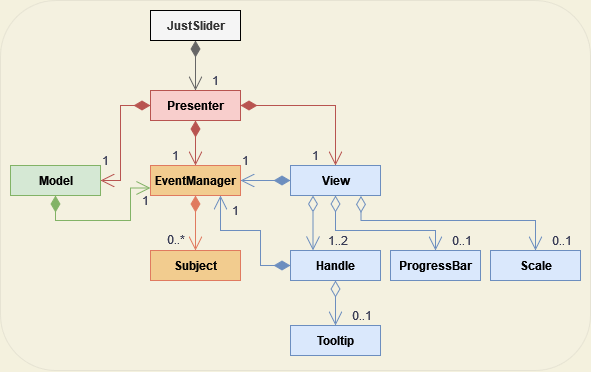

The diagram above was exported from draw.io. Its source (the exported page's mxGraphModel, read from the mxfile embedded in the PNG):
<mxGraphModel dx="790" dy="1633" grid="1" gridSize="10" guides="1" tooltips="1" connect="1" arrows="1" fold="1" page="1" pageScale="1" pageWidth="1920" pageHeight="1200" background="#F4F1DE" math="0" shadow="0">
  <root>
    <mxCell id="0" />
    <mxCell id="1" parent="0" />
    <mxCell id="uLFQmH6nIM7PvVu84BjL-280" value="" style="rounded=1;whiteSpace=wrap;html=1;strokeColor=#666666;fontSize=12;fontColor=#333333;fillColor=#f5f5f5;opacity=10;" parent="1" vertex="1">
      <mxGeometry x="540" y="-300" width="590" height="370" as="geometry" />
    </mxCell>
    <mxCell id="uLFQmH6nIM7PvVu84BjL-164" value="0..1" style="endArrow=open;html=1;endSize=12;startArrow=diamondThin;startSize=14;startFill=0;edgeStyle=orthogonalEdgeStyle;align=left;verticalAlign=bottom;rounded=0;fontSize=12;entryX=0.5;entryY=0;entryDx=0;entryDy=0;exitX=0.5;exitY=1;exitDx=0;exitDy=0;strokeColor=#6c8ebf;fontColor=#393C56;labelBackgroundColor=none;fillColor=#dae8fc;" parent="1" source="gcib-5C_FQjEdc-suqXF-10" target="gcib-5C_FQjEdc-suqXF-28" edge="1">
      <mxGeometry x="1" y="15" relative="1" as="geometry">
        <mxPoint x="918" y="-35" as="sourcePoint" />
        <mxPoint x="1402.9999999999995" y="963.14" as="targetPoint" />
        <Array as="points" />
        <mxPoint as="offset" />
      </mxGeometry>
    </mxCell>
    <mxCell id="uLFQmH6nIM7PvVu84BjL-192" value="0..1" style="endArrow=open;html=1;endSize=12;startArrow=diamondThin;startSize=14;startFill=0;edgeStyle=orthogonalEdgeStyle;align=left;verticalAlign=bottom;rounded=0;fontSize=12;entryX=0.5;entryY=0;entryDx=0;entryDy=0;exitX=0.783;exitY=1.013;exitDx=0;exitDy=0;strokeColor=#6c8ebf;fontColor=#393C56;labelBackgroundColor=none;fillColor=#dae8fc;exitPerimeter=0;" parent="1" source="gcib-5C_FQjEdc-suqXF-8" target="gcib-5C_FQjEdc-suqXF-29" edge="1">
      <mxGeometry x="1" y="15" relative="1" as="geometry">
        <mxPoint x="1515" y="-379.86" as="sourcePoint" />
        <mxPoint x="1735" y="243.13999999999987" as="targetPoint" />
        <mxPoint as="offset" />
        <Array as="points">
          <mxPoint x="900" y="-80" />
          <mxPoint x="1075" y="-80" />
        </Array>
      </mxGeometry>
    </mxCell>
    <mxCell id="uLFQmH6nIM7PvVu84BjL-193" value="1..2" style="endArrow=open;html=1;endSize=12;startArrow=diamondThin;startSize=14;startFill=0;edgeStyle=orthogonalEdgeStyle;align=left;verticalAlign=bottom;rounded=0;fontSize=12;entryX=0.25;entryY=0;entryDx=0;entryDy=0;exitX=0.25;exitY=1;exitDx=0;exitDy=0;strokeColor=#6c8ebf;fontColor=#393C56;labelBackgroundColor=none;fillColor=#dae8fc;" parent="1" source="gcib-5C_FQjEdc-suqXF-8" target="gcib-5C_FQjEdc-suqXF-10" edge="1">
      <mxGeometry x="0.9994" y="-7" relative="1" as="geometry">
        <mxPoint x="1535" y="678" as="sourcePoint" />
        <mxPoint x="1730" y="1190" as="targetPoint" />
        <Array as="points">
          <mxPoint x="853" y="-50" />
        </Array>
        <mxPoint x="14" as="offset" />
      </mxGeometry>
    </mxCell>
    <mxCell id="uLFQmH6nIM7PvVu84BjL-194" value="0..1" style="endArrow=open;html=1;endSize=12;startArrow=diamondThin;startSize=14;startFill=0;edgeStyle=orthogonalEdgeStyle;align=left;verticalAlign=bottom;rounded=0;fontSize=12;exitX=0.5;exitY=1;exitDx=0;exitDy=0;entryX=0.5;entryY=0;entryDx=0;entryDy=0;strokeColor=#6c8ebf;fontColor=#393C56;labelBackgroundColor=none;fillColor=#dae8fc;" parent="1" edge="1">
      <mxGeometry x="1" y="15" relative="1" as="geometry">
        <mxPoint x="875" y="-105" as="sourcePoint" />
        <mxPoint x="975" y="-50" as="targetPoint" />
        <mxPoint as="offset" />
        <Array as="points">
          <mxPoint x="875" y="-70" />
          <mxPoint x="975" y="-70" />
        </Array>
      </mxGeometry>
    </mxCell>
    <mxCell id="uLFQmH6nIM7PvVu84BjL-210" value="0..*" style="endArrow=open;html=1;endSize=12;startArrow=diamondThin;startSize=14;startFill=1;edgeStyle=orthogonalEdgeStyle;align=left;verticalAlign=bottom;rounded=0;strokeColor=#E07A5F;fontSize=12;fontColor=#393C56;fillColor=#F2CC8F;entryX=0.5;entryY=0;entryDx=0;entryDy=0;labelBackgroundColor=none;exitX=0.5;exitY=1;exitDx=0;exitDy=0;" parent="1" source="gcib-5C_FQjEdc-suqXF-6" target="gcib-5C_FQjEdc-suqXF-7" edge="1">
      <mxGeometry x="0.971" y="-30" relative="1" as="geometry">
        <mxPoint x="690" y="478" as="sourcePoint" />
        <mxPoint x="730" y="660" as="targetPoint" />
        <Array as="points">
          <mxPoint x="735" y="-60" />
          <mxPoint x="735" y="-60" />
        </Array>
        <mxPoint as="offset" />
      </mxGeometry>
    </mxCell>
    <mxCell id="uLFQmH6nIM7PvVu84BjL-211" value="&lt;span style=&quot;font-size: 12px;&quot;&gt;1&lt;/span&gt;" style="endArrow=open;html=1;endSize=12;startArrow=diamondThin;startSize=14;startFill=1;edgeStyle=orthogonalEdgeStyle;align=left;verticalAlign=bottom;rounded=0;strokeColor=#6c8ebf;fontSize=12;fontColor=#393C56;fillColor=#dae8fc;labelBackgroundColor=none;entryX=1;entryY=0.5;entryDx=0;entryDy=0;" parent="1" target="gcib-5C_FQjEdc-suqXF-6" edge="1">
      <mxGeometry x="1" y="-10" relative="1" as="geometry">
        <mxPoint x="830" y="-120" as="sourcePoint" />
        <mxPoint x="779.9099999999999" y="-114.63999999999987" as="targetPoint" />
        <Array as="points" />
        <mxPoint as="offset" />
      </mxGeometry>
    </mxCell>
    <mxCell id="uLFQmH6nIM7PvVu84BjL-212" value="1" style="endArrow=open;html=1;endSize=12;startArrow=diamondThin;startSize=14;startFill=1;edgeStyle=orthogonalEdgeStyle;align=left;verticalAlign=bottom;rounded=0;strokeColor=#6c8ebf;fontSize=12;fontColor=#393C56;fillColor=#dae8fc;labelBackgroundColor=none;exitX=0;exitY=0.5;exitDx=0;exitDy=0;" parent="1" source="gcib-5C_FQjEdc-suqXF-10" target="gcib-5C_FQjEdc-suqXF-6" edge="1">
      <mxGeometry x="0.6429" y="-10" relative="1" as="geometry">
        <mxPoint x="1140" y="1110" as="sourcePoint" />
        <mxPoint x="758" y="-110" as="targetPoint" />
        <Array as="points">
          <mxPoint x="800" y="-35" />
          <mxPoint x="800" y="-70" />
          <mxPoint x="760" y="-70" />
        </Array>
        <mxPoint as="offset" />
      </mxGeometry>
    </mxCell>
    <mxCell id="uLFQmH6nIM7PvVu84BjL-220" value="1" style="endArrow=open;html=1;endSize=12;startArrow=diamondThin;startSize=14;startFill=1;edgeStyle=orthogonalEdgeStyle;align=left;verticalAlign=bottom;rounded=0;strokeColor=#82b366;fontSize=12;fontColor=#393C56;fillColor=#d5e8d4;exitX=0.5;exitY=1;exitDx=0;exitDy=0;labelBackgroundColor=none;entryX=0;entryY=0.75;entryDx=0;entryDy=0;" parent="1" source="gcib-5C_FQjEdc-suqXF-4" target="gcib-5C_FQjEdc-suqXF-6" edge="1">
      <mxGeometry x="0.4426" y="-10" relative="1" as="geometry">
        <mxPoint x="320" y="478" as="sourcePoint" />
        <mxPoint x="760" y="440" as="targetPoint" />
        <Array as="points">
          <mxPoint x="595" y="-80" />
          <mxPoint x="670" y="-80" />
          <mxPoint x="670" y="-112" />
        </Array>
        <mxPoint as="offset" />
      </mxGeometry>
    </mxCell>
    <mxCell id="uLFQmH6nIM7PvVu84BjL-259" value="1" style="endArrow=open;html=1;endSize=12;startArrow=diamondThin;startSize=14;startFill=1;edgeStyle=orthogonalEdgeStyle;align=left;verticalAlign=bottom;rounded=0;strokeColor=#b85450;fontSize=12;fontColor=#393C56;fillColor=#f8cecc;exitX=0.5;exitY=1;exitDx=0;exitDy=0;entryX=0.5;entryY=0;entryDx=0;entryDy=0;labelBackgroundColor=none;" parent="1" source="gcib-5C_FQjEdc-suqXF-3" target="gcib-5C_FQjEdc-suqXF-6" edge="1">
      <mxGeometry x="1" y="-25" relative="1" as="geometry">
        <mxPoint x="690" y="54" as="sourcePoint" />
        <mxPoint x="800" y="440" as="targetPoint" />
        <Array as="points" />
        <mxPoint as="offset" />
      </mxGeometry>
    </mxCell>
    <mxCell id="uLFQmH6nIM7PvVu84BjL-260" value="1" style="endArrow=open;html=1;endSize=12;startArrow=diamondThin;startSize=14;startFill=1;edgeStyle=orthogonalEdgeStyle;align=left;verticalAlign=bottom;rounded=0;fontSize=12;fontColor=#393C56;fillColor=#f8cecc;strokeColor=#b85450;exitX=0;exitY=0.5;exitDx=0;exitDy=0;labelBackgroundColor=none;" parent="1" source="gcib-5C_FQjEdc-suqXF-3" target="gcib-5C_FQjEdc-suqXF-4" edge="1">
      <mxGeometry x="1" y="-10" relative="1" as="geometry">
        <mxPoint x="690" y="40" as="sourcePoint" />
        <mxPoint x="490" y="294" as="targetPoint" />
        <Array as="points">
          <mxPoint x="660" y="-195" />
          <mxPoint x="660" y="-120" />
        </Array>
        <mxPoint as="offset" />
      </mxGeometry>
    </mxCell>
    <mxCell id="uLFQmH6nIM7PvVu84BjL-261" value="1" style="endArrow=open;html=1;endSize=12;startArrow=diamondThin;startSize=14;startFill=1;edgeStyle=orthogonalEdgeStyle;align=left;verticalAlign=bottom;rounded=0;strokeColor=#b85450;fontSize=12;fontColor=#393C56;fillColor=#f8cecc;entryX=0.5;entryY=0;entryDx=0;entryDy=0;exitX=1;exitY=0.5;exitDx=0;exitDy=0;labelBackgroundColor=none;" parent="1" source="gcib-5C_FQjEdc-suqXF-3" target="gcib-5C_FQjEdc-suqXF-8" edge="1">
      <mxGeometry x="1" y="-25" relative="1" as="geometry">
        <mxPoint x="920" y="20" as="sourcePoint" />
        <mxPoint x="1400" y="320" as="targetPoint" />
        <mxPoint as="offset" />
      </mxGeometry>
    </mxCell>
    <mxCell id="uLFQmH6nIM7PvVu84BjL-279" value="1" style="endArrow=open;html=1;endSize=12;startArrow=diamondThin;startSize=14;startFill=1;edgeStyle=orthogonalEdgeStyle;align=left;verticalAlign=bottom;rounded=0;strokeColor=#666666;fontSize=12;fontColor=#393C56;fillColor=#f5f5f5;exitX=0.5;exitY=1;exitDx=0;exitDy=0;labelBackgroundColor=none;entryX=0.5;entryY=0;entryDx=0;entryDy=0;" parent="1" source="gcib-5C_FQjEdc-suqXF-2" target="gcib-5C_FQjEdc-suqXF-3" edge="1">
      <mxGeometry x="1" y="15" relative="1" as="geometry">
        <mxPoint x="740" y="-260" as="sourcePoint" />
        <mxPoint x="730" y="-220" as="targetPoint" />
        <Array as="points" />
        <mxPoint as="offset" />
      </mxGeometry>
    </mxCell>
    <mxCell id="gcib-5C_FQjEdc-suqXF-2" value="JustSlider" style="html=1;strokeColor=default;fontSize=12;verticalAlign=middle;fillColor=#f5f5f5;fontColor=#333333;fontStyle=1;startSize=28;" parent="1" vertex="1">
      <mxGeometry x="690" y="-290" width="90" height="30" as="geometry" />
    </mxCell>
    <mxCell id="gcib-5C_FQjEdc-suqXF-3" value="Presenter" style="html=1;strokeColor=#b85450;fontSize=12;verticalAlign=middle;fillColor=#f8cecc;fontStyle=1;startSize=28;" parent="1" vertex="1">
      <mxGeometry x="690" y="-210" width="90" height="30" as="geometry" />
    </mxCell>
    <mxCell id="gcib-5C_FQjEdc-suqXF-4" value="Model" style="html=1;strokeColor=#82b366;fontSize=12;verticalAlign=middle;fillColor=#d5e8d4;fontStyle=1;startSize=28;" parent="1" vertex="1">
      <mxGeometry x="550" y="-135" width="90" height="30" as="geometry" />
    </mxCell>
    <mxCell id="gcib-5C_FQjEdc-suqXF-6" value="EventManager" style="html=1;strokeColor=#E07A5F;fontSize=12;verticalAlign=middle;fillColor=#F2CC8F;fontStyle=1;startSize=28;" parent="1" vertex="1">
      <mxGeometry x="690" y="-135" width="90" height="30" as="geometry" />
    </mxCell>
    <mxCell id="gcib-5C_FQjEdc-suqXF-7" value="&lt;div style=&quot;font-size: 12px;&quot;&gt;Subject&lt;/div&gt;" style="html=1;strokeColor=#E07A5F;fontSize=12;verticalAlign=middle;fillColor=#F2CC8F;fontStyle=1;startSize=28;" parent="1" vertex="1">
      <mxGeometry x="690" y="-50" width="90" height="30" as="geometry" />
    </mxCell>
    <mxCell id="gcib-5C_FQjEdc-suqXF-8" value="View" style="html=1;strokeColor=#6c8ebf;fontSize=12;verticalAlign=middle;fillColor=#dae8fc;fontStyle=1;startSize=28;" parent="1" vertex="1">
      <mxGeometry x="830" y="-135" width="90" height="30" as="geometry" />
    </mxCell>
    <mxCell id="gcib-5C_FQjEdc-suqXF-10" value="Handle" style="html=1;strokeColor=#6c8ebf;fontSize=12;verticalAlign=middle;fillColor=#dae8fc;fontStyle=1;startSize=28;" parent="1" vertex="1">
      <mxGeometry x="830" y="-50" width="90" height="30" as="geometry" />
    </mxCell>
    <mxCell id="gcib-5C_FQjEdc-suqXF-28" value="Tooltip" style="html=1;strokeColor=#6c8ebf;fontSize=12;verticalAlign=middle;fillColor=#dae8fc;fontStyle=1;startSize=28;" parent="1" vertex="1">
      <mxGeometry x="830" y="25" width="90" height="30" as="geometry" />
    </mxCell>
    <mxCell id="gcib-5C_FQjEdc-suqXF-29" value="Scale" style="html=1;strokeColor=#6c8ebf;fontSize=12;verticalAlign=middle;fillColor=#dae8fc;fontStyle=1;startSize=28;" parent="1" vertex="1">
      <mxGeometry x="1030" y="-50" width="90" height="30" as="geometry" />
    </mxCell>
    <mxCell id="gcib-5C_FQjEdc-suqXF-30" value="ProgressBar" style="html=1;strokeColor=#6c8ebf;fontSize=12;verticalAlign=middle;fillColor=#dae8fc;fontStyle=1;startSize=28;" parent="1" vertex="1">
      <mxGeometry x="930" y="-50" width="90" height="30" as="geometry" />
    </mxCell>
  </root>
</mxGraphModel>